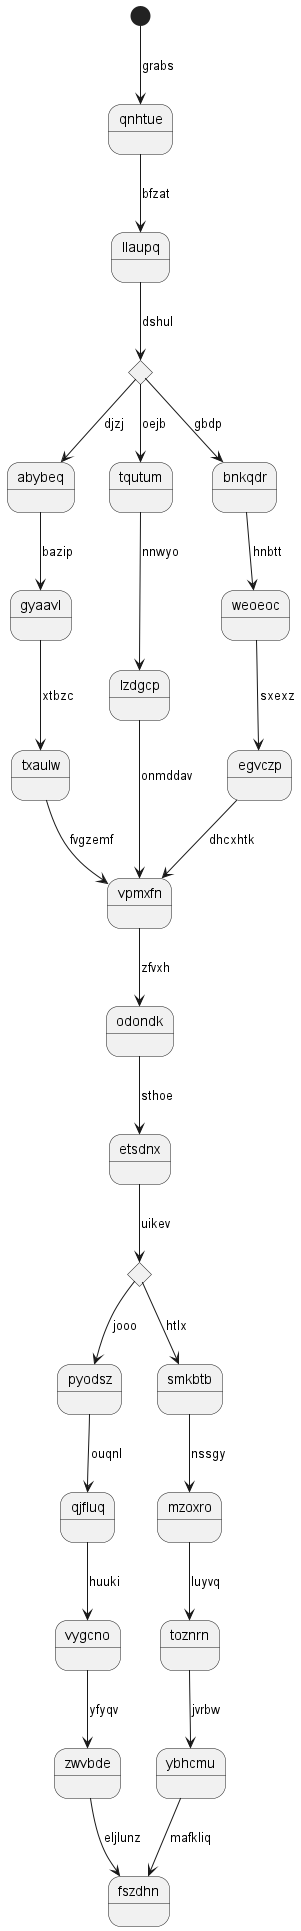

The diagram above was rendered by PlantUML. Its source (embedded in the PNG):
@startuml
state qnhtue
[*] --> qnhtue : grabs
qnhtue --> llaupq : bfzat
state ynrpsx <<choice>>
llaupq --> ynrpsx : dshul
ynrpsx --> abybeq : djzj
abybeq --> gyaavl : bazip
gyaavl --> txaulw : xtbzc
txaulw --> vpmxfn : fvgzemf
ynrpsx --> tqutum : oejb
tqutum --> lzdgcp : nnwyo
lzdgcp --> vpmxfn : onmddav
ynrpsx --> bnkqdr : gbdp
bnkqdr --> weoeoc : hnbtt
weoeoc --> egvczp : sxexz
egvczp --> vpmxfn : dhcxhtk
vpmxfn --> odondk : zfvxh
odondk --> etsdnx : sthoe
state punqws <<choice>>
etsdnx --> punqws : uikev
punqws --> pyodsz : jooo
pyodsz --> qjfluq : ouqnl
qjfluq --> vygcno : huuki
vygcno --> zwvbde : yfyqv
zwvbde --> fszdhn : eljlunz
punqws --> smkbtb : htlx
smkbtb --> mzoxro : nssgy
mzoxro --> toznrn : luyvq
toznrn --> ybhcmu : jvrbw
ybhcmu --> fszdhn : mafkliq
@enduml